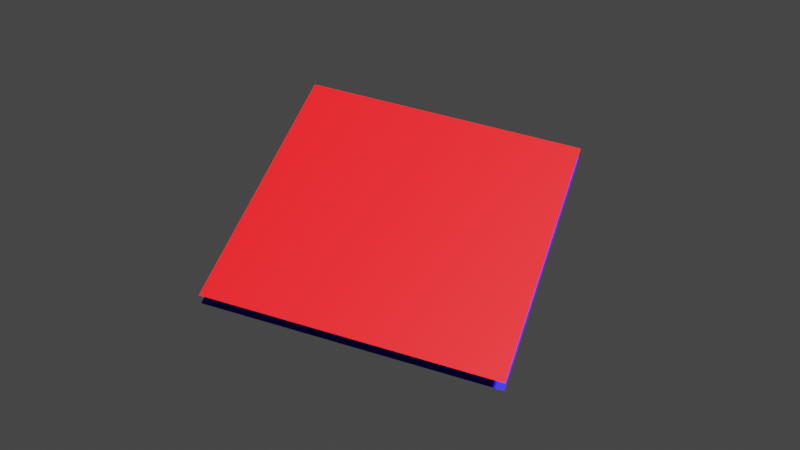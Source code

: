 # Source: planes-case2.blend  (saved by Blender 2.92.15; exported with 4.5.12 LTS)
import bpy
from mathutils import Matrix  # noqa: F401  (used for matrix-valued properties, if any)

bpy.ops.wm.read_factory_settings(use_empty=True)
scene = bpy.context.scene
scene.name = 'Scene'

# ---- collections
col_collection = bpy.data.collections.new('Collection'); scene.collection.children.link(col_collection)

# ---- materials (node trees are filled in below, after node groups)
mat_material_001 = bpy.data.materials.new('Material.001')
mat_material_001.use_transparent_shadow = False
mat_material_002 = bpy.data.materials.new('Material.002')
mat_material_002.use_transparent_shadow = False

# ---- material node trees
mat_material_001.use_nodes = True; mat_material_001.node_tree.nodes.clear()
_N = mat_material_001.node_tree.nodes; _L = mat_material_001.node_tree.links
n0 = _N.new('ShaderNodeBsdfPrincipled'); n0.name = 'Principled BSDF'; n0.location = (10, 300)
n0.distribution = 'GGX'
n0.subsurface_method = 'BURLEY'
n0.inputs[0].default_value = (0.8, 0.0, 0.002178, 1.0)
n0.inputs[3].default_value = 1.45
n0.inputs[27].default_value = (0.0, 0.0, 0.0, 1.0)
n0.inputs[28].default_value = 1.0
n1 = _N.new('ShaderNodeOutputMaterial'); n1.name = 'Material Output'; n1.location = (300, 300)
_L.new(n0.outputs[0], n1.inputs[0])
n1.is_active_output = True
mat_material_002.use_nodes = True; mat_material_002.node_tree.nodes.clear()
_N = mat_material_002.node_tree.nodes; _L = mat_material_002.node_tree.links
n0 = _N.new('ShaderNodeBsdfPrincipled'); n0.name = 'Principled BSDF'; n0.location = (10, 300)
n0.distribution = 'GGX'
n0.subsurface_method = 'BURLEY'
n0.inputs[0].default_value = (0.00334, 0.0, 0.8, 1.0)
n0.inputs[3].default_value = 1.45
n0.inputs[27].default_value = (0.0, 0.0, 0.0, 1.0)
n0.inputs[28].default_value = 1.0
n1 = _N.new('ShaderNodeOutputMaterial'); n1.name = 'Material Output'; n1.location = (300, 300)
_L.new(n0.outputs[0], n1.inputs[0])
n1.is_active_output = True

# ---- world
world_world = bpy.data.worlds.new('World'); scene.world = world_world
world_world.use_nodes = True; world_world.node_tree.nodes.clear()
_N = world_world.node_tree.nodes; _L = world_world.node_tree.links
n0 = _N.new('ShaderNodeOutputWorld'); n0.name = 'World Output'; n0.location = (300, 300)
n1 = _N.new('ShaderNodeBackground'); n1.name = 'Background'; n1.location = (10, 300)
n1.inputs[0].default_value = (0.05088, 0.05088, 0.05088, 1.0)
_L.new(n1.outputs[0], n0.inputs[0])
n0.is_active_output = True
world_world.color = (0.05088, 0.05088, 0.05088)
world_world.use_sun_shadow = False
world_world.sun_shadow_jitter_overblur = 0.0

# ---- cameras
cam_camera = bpy.data.cameras.new('Camera')
cam_camera.clip_end = 1e+04
cam_camera.ortho_scale = 7.314

# ---- lights
light_light = bpy.data.lights.new('Light', 'SUN')
light_light.transmission_factor = 0.0
light_light.angle = 0.1993
light_light.shadow_soft_size = 0.1
light_light.shadow_cascade_max_distance = 1000.0

# ---- meshes
me_plane = bpy.data.meshes.new('Plane')
me_plane.from_pydata([(-1.0, -1.0, 0.0), (1.0, -1.0, 0.0), (-1.0, 1.0, 0.0), (1.0, 1.0, 0.0)], [], [(0, 1, 3, 2)])
_uv = me_plane.uv_layers.new(name='UVMap')
_uv.uv.foreach_set('vector', [0.0, 0.0, 1.0, 0.0, 1.0, 1.0, 0.0, 1.0])
me_plane.materials.append(mat_material_001)
me_plane.use_remesh_fix_poles = True
me_plane.use_remesh_preserve_attributes = False
me_plane.use_mirror_vertex_groups = False
me_plane.update()
me_plane_001 = bpy.data.meshes.new('Plane.001')
me_plane_001.from_pydata([(-1.0, -1.0, 0.0), (1.0, -1.0, 0.0), (-1.0, 1.0, 0.0), (1.0, 1.0, 0.0)], [], [(0, 1, 3, 2)])
_uv = me_plane_001.uv_layers.new(name='UVMap')
_uv.uv.foreach_set('vector', [0.0, 0.0, 1.0, 0.0, 1.0, 1.0, 0.0, 1.0])
me_plane_001.materials.append(mat_material_002)
me_plane_001.use_remesh_fix_poles = True
me_plane_001.use_remesh_preserve_attributes = False
me_plane_001.use_mirror_vertex_groups = False
me_plane_001.update()

# ---- objects
ob_light = bpy.data.objects.new('Light', light_light)
ob_camera = bpy.data.objects.new('Camera', cam_camera)
ob_plane = bpy.data.objects.new('Plane', me_plane)
ob_plane_001 = bpy.data.objects.new('Plane.001', me_plane_001)

# ---- transforms, parenting, visibility, modifiers, constraints
ob_light.location = (4.076, 1.005, 333.7)
ob_light.rotation_euler = (0.6503, 0.05522, 1.866)
ob_light.lock_rotations_4d = False
ob_light.empty_display_type = 'ARROWS'
ob_light.color = (0.0, 0.0, 0.0, 0.0)
ob_light.lineart.crease_threshold = 0.0
ob_camera.location = (215.5, -636.8, 837.3)
ob_camera.rotation_euler = (0.6765, -1.009e-07, 0.3262)
ob_camera.lock_rotations_4d = False
ob_camera.empty_display_type = 'ARROWS'
ob_camera.color = (0.0, 0.0, 0.0, 0.0)
ob_camera.display_type = 'WIRE'
ob_camera.lineart.crease_threshold = 0.0
ob_plane.location = (0.0, 0.0, 10.71)
ob_plane.scale = (143.9, 143.9, 143.9)
ob_plane.lineart.crease_threshold = 0.0
ob_plane_001.location = (0.0, 0.0, -2.108)
ob_plane_001.scale = (143.9, 143.9, 143.9)
ob_plane_001.lineart.crease_threshold = 0.0

# ---- collection membership
col_collection.objects.link(ob_light)
col_collection.objects.link(ob_camera)
col_collection.objects.link(ob_plane)
col_collection.objects.link(ob_plane_001)

# ---- scene / render settings (as saved in the file)
scene.camera = ob_camera
scene.frame_start = 1; scene.frame_end = 250; scene.frame_set(1)
scene.render.engine = 'BLENDER_EEVEE_NEXT'
scene.cycles.use_denoising = False
scene.cycles.samples = 128
scene.cycles.sampling_pattern = 'TABULATED_SOBOL'
scene.cycles.use_light_tree = False
scene.view_settings.view_transform = 'Filmic'
bpy.context.view_layer.update()
